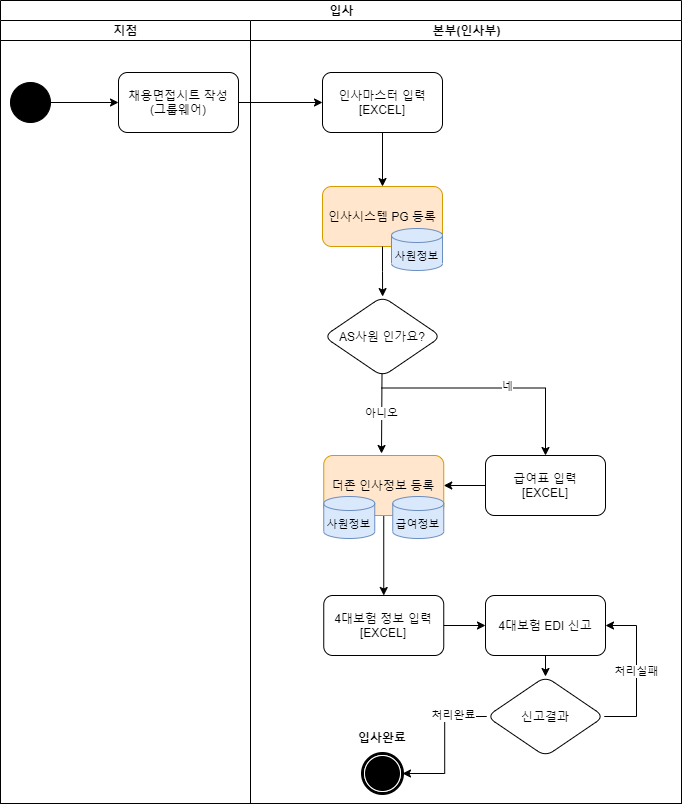

The diagram above was exported from draw.io. Its source (the exported page's mxGraphModel, read from the mxfile embedded in the PNG):
<mxGraphModel dx="1422" dy="794" grid="0" gridSize="10" guides="1" tooltips="1" connect="1" arrows="1" fold="1" page="1" pageScale="1" pageWidth="1169" pageHeight="827" background="none" math="0" shadow="0">
  <root>
    <mxCell id="0" />
    <mxCell id="1" parent="0" />
    <mxCell id="1c1d494c118603dd-1" value="입사" style="swimlane;html=1;childLayout=stackLayout;startSize=20;rounded=0;shadow=0;comic=0;labelBackgroundColor=none;strokeWidth=1;fontFamily=Verdana;fontSize=12;align=center;" parent="1" vertex="1">
      <mxGeometry x="40" y="20" width="681" height="803" as="geometry" />
    </mxCell>
    <mxCell id="1c1d494c118603dd-2" value="지점" style="swimlane;html=1;startSize=20;" parent="1c1d494c118603dd-1" vertex="1">
      <mxGeometry y="20" width="250" height="783" as="geometry" />
    </mxCell>
    <mxCell id="dFNRiebfIRdpVyVhNoyg-1" value="채용면접시트 작성&lt;br&gt;(그룹웨어)" style="rounded=1;whiteSpace=wrap;html=1;" parent="1c1d494c118603dd-2" vertex="1">
      <mxGeometry x="118" y="52" width="120" height="60" as="geometry" />
    </mxCell>
    <mxCell id="1c1d494c118603dd-3" value="본부(인사부)" style="swimlane;html=1;startSize=20;" parent="1c1d494c118603dd-1" vertex="1">
      <mxGeometry x="250" y="20" width="431" height="783" as="geometry">
        <mxRectangle x="250" y="20" width="30" height="970" as="alternateBounds" />
      </mxGeometry>
    </mxCell>
    <mxCell id="Bc0K1Rmf2sbUa8FJNFDP-2" value="인사마스터 입력&lt;br&gt;[EXCEL]" style="whiteSpace=wrap;html=1;rounded=1;" parent="1c1d494c118603dd-3" vertex="1">
      <mxGeometry x="72" y="52" width="120" height="60" as="geometry" />
    </mxCell>
    <mxCell id="Bc0K1Rmf2sbUa8FJNFDP-4" value="인사시스템 PG 등록" style="whiteSpace=wrap;html=1;rounded=1;fillColor=#ffe6cc;strokeColor=#d79b00;" parent="1c1d494c118603dd-3" vertex="1">
      <mxGeometry x="72" y="166" width="120" height="60" as="geometry" />
    </mxCell>
    <mxCell id="Bc0K1Rmf2sbUa8FJNFDP-5" value="" style="edgeStyle=orthogonalEdgeStyle;rounded=0;orthogonalLoop=1;jettySize=auto;html=1;" parent="1c1d494c118603dd-3" source="Bc0K1Rmf2sbUa8FJNFDP-2" target="Bc0K1Rmf2sbUa8FJNFDP-4" edge="1">
      <mxGeometry relative="1" as="geometry" />
    </mxCell>
    <mxCell id="7Tf6VBdVbksMtfSR7CT1-17" value="" style="edgeStyle=orthogonalEdgeStyle;rounded=0;orthogonalLoop=1;jettySize=auto;html=1;fontSize=11;" edge="1" parent="1c1d494c118603dd-3" source="Bc0K1Rmf2sbUa8FJNFDP-6" target="7Tf6VBdVbksMtfSR7CT1-16">
      <mxGeometry relative="1" as="geometry" />
    </mxCell>
    <mxCell id="Bc0K1Rmf2sbUa8FJNFDP-6" value="더존 인사정보 등록" style="whiteSpace=wrap;html=1;rounded=1;fillColor=#ffe6cc;strokeColor=#d79b00;" parent="1c1d494c118603dd-3" vertex="1">
      <mxGeometry x="73.25" y="435" width="120" height="60" as="geometry" />
    </mxCell>
    <mxCell id="Bc0K1Rmf2sbUa8FJNFDP-10" value="AS사원 인가요?" style="rhombus;whiteSpace=wrap;html=1;rounded=1;" parent="1c1d494c118603dd-3" vertex="1">
      <mxGeometry x="73.25" y="276" width="117.5" height="80" as="geometry" />
    </mxCell>
    <mxCell id="Bc0K1Rmf2sbUa8FJNFDP-11" value="" style="edgeStyle=orthogonalEdgeStyle;rounded=0;orthogonalLoop=1;jettySize=auto;html=1;" parent="1c1d494c118603dd-3" source="Bc0K1Rmf2sbUa8FJNFDP-4" target="Bc0K1Rmf2sbUa8FJNFDP-10" edge="1">
      <mxGeometry relative="1" as="geometry" />
    </mxCell>
    <mxCell id="7Tf6VBdVbksMtfSR7CT1-2" value="&lt;div&gt;&lt;span&gt;&lt;br&gt;&lt;/span&gt;&lt;/div&gt;&lt;div&gt;&lt;span&gt;사원정보&lt;/span&gt;&lt;/div&gt;" style="strokeWidth=1;html=1;shape=mxgraph.flowchart.database;whiteSpace=wrap;fontSize=11;fillColor=#dae8fc;strokeColor=#6c8ebf;align=center;" vertex="1" parent="1c1d494c118603dd-3">
      <mxGeometry x="141" y="208" width="51" height="42" as="geometry" />
    </mxCell>
    <mxCell id="7Tf6VBdVbksMtfSR7CT1-9" value="아니오" style="endArrow=classic;html=1;rounded=0;fontSize=11;" edge="1" parent="1c1d494c118603dd-3">
      <mxGeometry width="50" height="50" relative="1" as="geometry">
        <mxPoint x="131.5" y="353" as="sourcePoint" />
        <mxPoint x="131" y="433" as="targetPoint" />
      </mxGeometry>
    </mxCell>
    <mxCell id="7Tf6VBdVbksMtfSR7CT1-10" value="" style="edgeStyle=elbowEdgeStyle;elbow=horizontal;endArrow=classic;html=1;rounded=0;fontSize=11;entryX=0.5;entryY=0;entryDx=0;entryDy=0;" edge="1" parent="1c1d494c118603dd-3" target="7Tf6VBdVbksMtfSR7CT1-12">
      <mxGeometry width="50" height="50" relative="1" as="geometry">
        <mxPoint x="131" y="367.5" as="sourcePoint" />
        <mxPoint x="250" y="399" as="targetPoint" />
        <Array as="points">
          <mxPoint x="295" y="368" />
        </Array>
      </mxGeometry>
    </mxCell>
    <mxCell id="7Tf6VBdVbksMtfSR7CT1-13" value="네" style="edgeLabel;html=1;align=center;verticalAlign=middle;resizable=0;points=[];fontSize=11;" vertex="1" connectable="0" parent="7Tf6VBdVbksMtfSR7CT1-10">
      <mxGeometry x="0.0799" y="3" relative="1" as="geometry">
        <mxPoint y="1" as="offset" />
      </mxGeometry>
    </mxCell>
    <mxCell id="7Tf6VBdVbksMtfSR7CT1-21" style="edgeStyle=orthogonalEdgeStyle;rounded=0;orthogonalLoop=1;jettySize=auto;html=1;exitX=0;exitY=0.5;exitDx=0;exitDy=0;entryX=1;entryY=0.5;entryDx=0;entryDy=0;fontSize=11;" edge="1" parent="1c1d494c118603dd-3" source="7Tf6VBdVbksMtfSR7CT1-12" target="Bc0K1Rmf2sbUa8FJNFDP-6">
      <mxGeometry relative="1" as="geometry" />
    </mxCell>
    <mxCell id="7Tf6VBdVbksMtfSR7CT1-12" value="급여표 입력&lt;br&gt;[EXCEL]" style="whiteSpace=wrap;html=1;rounded=1;" vertex="1" parent="1c1d494c118603dd-3">
      <mxGeometry x="235" y="435" width="120" height="60" as="geometry" />
    </mxCell>
    <mxCell id="7Tf6VBdVbksMtfSR7CT1-14" value="&lt;div&gt;&lt;span&gt;&lt;br&gt;&lt;/span&gt;&lt;/div&gt;&lt;div&gt;&lt;span&gt;사원정보&lt;/span&gt;&lt;/div&gt;" style="strokeWidth=1;html=1;shape=mxgraph.flowchart.database;whiteSpace=wrap;fontSize=11;fillColor=#dae8fc;strokeColor=#6c8ebf;align=center;" vertex="1" parent="1c1d494c118603dd-3">
      <mxGeometry x="73.25" y="476" width="51" height="42" as="geometry" />
    </mxCell>
    <mxCell id="7Tf6VBdVbksMtfSR7CT1-15" value="&lt;div&gt;&lt;br&gt;&lt;/div&gt;&lt;div&gt;급여정보&lt;/div&gt;" style="strokeWidth=1;html=1;shape=mxgraph.flowchart.database;whiteSpace=wrap;fontSize=11;fillColor=#dae8fc;strokeColor=#6c8ebf;align=center;" vertex="1" parent="1c1d494c118603dd-3">
      <mxGeometry x="142.25" y="476" width="51" height="42" as="geometry" />
    </mxCell>
    <mxCell id="7Tf6VBdVbksMtfSR7CT1-16" value="4대보험 정보 입력&lt;br&gt;[EXCEL]" style="rounded=1;whiteSpace=wrap;html=1;" vertex="1" parent="1c1d494c118603dd-3">
      <mxGeometry x="73.25" y="575" width="120" height="60" as="geometry" />
    </mxCell>
    <mxCell id="7Tf6VBdVbksMtfSR7CT1-27" style="edgeStyle=orthogonalEdgeStyle;rounded=0;orthogonalLoop=1;jettySize=auto;html=1;exitX=0.5;exitY=1;exitDx=0;exitDy=0;entryX=0.5;entryY=0;entryDx=0;entryDy=0;fontSize=11;" edge="1" parent="1c1d494c118603dd-3" source="7Tf6VBdVbksMtfSR7CT1-19" target="7Tf6VBdVbksMtfSR7CT1-26">
      <mxGeometry relative="1" as="geometry" />
    </mxCell>
    <mxCell id="7Tf6VBdVbksMtfSR7CT1-19" value="4대보험 EDI 신고" style="rounded=1;whiteSpace=wrap;html=1;" vertex="1" parent="1c1d494c118603dd-3">
      <mxGeometry x="235" y="575" width="120" height="60" as="geometry" />
    </mxCell>
    <mxCell id="7Tf6VBdVbksMtfSR7CT1-20" value="" style="edgeStyle=orthogonalEdgeStyle;rounded=0;orthogonalLoop=1;jettySize=auto;html=1;fontSize=11;" edge="1" parent="1c1d494c118603dd-3" source="7Tf6VBdVbksMtfSR7CT1-16" target="7Tf6VBdVbksMtfSR7CT1-19">
      <mxGeometry relative="1" as="geometry" />
    </mxCell>
    <mxCell id="7Tf6VBdVbksMtfSR7CT1-24" value="" style="shape=mxgraph.bpmn.shape;html=1;verticalLabelPosition=bottom;labelBackgroundColor=#ffffff;verticalAlign=top;perimeter=ellipsePerimeter;outline=end;symbol=terminate;rounded=0;shadow=0;comic=0;strokeWidth=1;fontFamily=Verdana;fontSize=12;align=center;" vertex="1" parent="1c1d494c118603dd-3">
      <mxGeometry x="112" y="733" width="40" height="40" as="geometry" />
    </mxCell>
    <mxCell id="7Tf6VBdVbksMtfSR7CT1-25" value="&lt;b&gt;입사완료&lt;/b&gt;" style="text;html=1;strokeColor=none;fillColor=none;align=center;verticalAlign=middle;whiteSpace=wrap;rounded=0;fontColor=#000000;" vertex="1" parent="1c1d494c118603dd-3">
      <mxGeometry x="102" y="702" width="60" height="30" as="geometry" />
    </mxCell>
    <mxCell id="7Tf6VBdVbksMtfSR7CT1-28" value="처리실패" style="edgeStyle=orthogonalEdgeStyle;rounded=0;orthogonalLoop=1;jettySize=auto;html=1;exitX=1;exitY=0.5;exitDx=0;exitDy=0;entryX=1;entryY=0.5;entryDx=0;entryDy=0;fontSize=11;" edge="1" parent="1c1d494c118603dd-3" source="7Tf6VBdVbksMtfSR7CT1-26" target="7Tf6VBdVbksMtfSR7CT1-19">
      <mxGeometry relative="1" as="geometry">
        <Array as="points">
          <mxPoint x="386" y="696" />
          <mxPoint x="386" y="605" />
        </Array>
      </mxGeometry>
    </mxCell>
    <mxCell id="7Tf6VBdVbksMtfSR7CT1-29" style="edgeStyle=orthogonalEdgeStyle;rounded=0;orthogonalLoop=1;jettySize=auto;html=1;exitX=0;exitY=0.5;exitDx=0;exitDy=0;entryX=1;entryY=0.5;entryDx=0;entryDy=0;fontSize=11;" edge="1" parent="1c1d494c118603dd-3" source="7Tf6VBdVbksMtfSR7CT1-26" target="7Tf6VBdVbksMtfSR7CT1-24">
      <mxGeometry relative="1" as="geometry" />
    </mxCell>
    <mxCell id="7Tf6VBdVbksMtfSR7CT1-30" value="처리완료" style="edgeLabel;html=1;align=center;verticalAlign=middle;resizable=0;points=[];fontSize=11;" vertex="1" connectable="0" parent="7Tf6VBdVbksMtfSR7CT1-29">
      <mxGeometry x="-0.515" y="-2" relative="1" as="geometry">
        <mxPoint as="offset" />
      </mxGeometry>
    </mxCell>
    <mxCell id="7Tf6VBdVbksMtfSR7CT1-26" value="신고결과" style="rhombus;whiteSpace=wrap;html=1;rounded=1;" vertex="1" parent="1c1d494c118603dd-3">
      <mxGeometry x="236.25" y="656" width="117.5" height="80" as="geometry" />
    </mxCell>
    <mxCell id="Bc0K1Rmf2sbUa8FJNFDP-3" value="" style="edgeStyle=orthogonalEdgeStyle;rounded=0;orthogonalLoop=1;jettySize=auto;html=1;" parent="1c1d494c118603dd-1" source="dFNRiebfIRdpVyVhNoyg-1" target="Bc0K1Rmf2sbUa8FJNFDP-2" edge="1">
      <mxGeometry relative="1" as="geometry" />
    </mxCell>
    <mxCell id="7Tf6VBdVbksMtfSR7CT1-23" style="edgeStyle=orthogonalEdgeStyle;rounded=0;orthogonalLoop=1;jettySize=auto;html=1;exitX=1;exitY=0.5;exitDx=0;exitDy=0;entryX=0;entryY=0.5;entryDx=0;entryDy=0;fontSize=11;" edge="1" parent="1" source="7Tf6VBdVbksMtfSR7CT1-22" target="dFNRiebfIRdpVyVhNoyg-1">
      <mxGeometry relative="1" as="geometry" />
    </mxCell>
    <mxCell id="7Tf6VBdVbksMtfSR7CT1-22" value="" style="ellipse;whiteSpace=wrap;html=1;rounded=0;shadow=0;comic=0;labelBackgroundColor=none;strokeWidth=1;fillColor=#000000;fontFamily=Verdana;fontSize=12;align=center;" vertex="1" parent="1">
      <mxGeometry x="50" y="102" width="40" height="40" as="geometry" />
    </mxCell>
  </root>
</mxGraphModel>